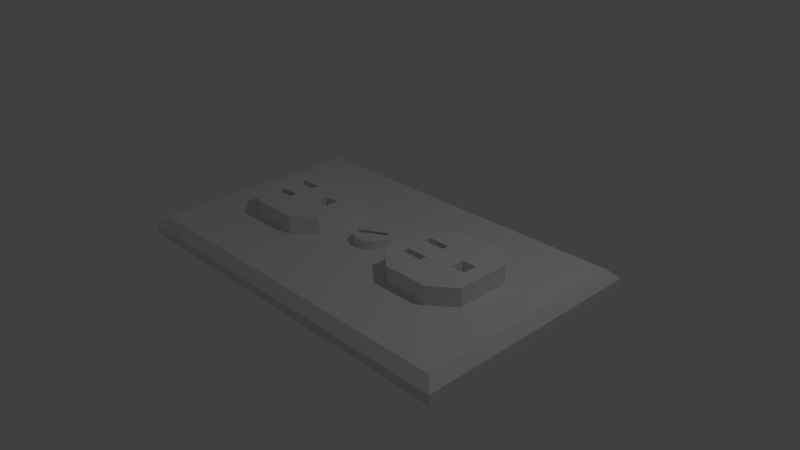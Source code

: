# Source: socket.blend  (saved by Blender 2.77.0; exported with 4.5.12 LTS)
import bpy
from mathutils import Matrix  # noqa: F401  (used for matrix-valued properties, if any)

bpy.ops.wm.read_factory_settings(use_empty=True)
scene = bpy.context.scene
scene.name = 'Scene'

# ---- collections
col_collection_1 = bpy.data.collections.new('Collection 1'); scene.collection.children.link(col_collection_1)

# ---- materials (node trees are filled in below, after node groups)
mat_material = bpy.data.materials.new('Material')
mat_material.alpha_threshold = 0.0
mat_material.use_transparent_shadow = False
mat_material.roughness = 0.5
mat_material.line_color = (0.0, 0.0, 0.0, 1.0)

# ---- material node trees

# ---- world
world_world = bpy.data.worlds.new('World'); scene.world = world_world
world_world.color = (0.05088, 0.05088, 0.05088)
world_world.use_sun_shadow = False
world_world.sun_shadow_jitter_overblur = 0.0
world_world.cycles.sampling_method = 'MANUAL'

# ---- cameras
cam_camera = bpy.data.cameras.new('Camera')
cam_camera.clip_end = 100.0
cam_camera.lens = 35.0
cam_camera.sensor_width = 32.0
cam_camera.sensor_height = 18.0
cam_camera.ortho_scale = 7.314
cam_camera.dof.focus_distance = 0.0
cam_camera.dof.aperture_fstop = 128.0

# ---- lights
light_lamp = bpy.data.lights.new('Lamp', 'POINT')
light_lamp.transmission_factor = 0.0
light_lamp.cutoff_distance = 30.0
light_lamp.energy = 100.0
light_lamp.shadow_buffer_clip_start = 1.001
light_lamp.shadow_soft_size = 0.1
light_lamp.shadow_maximum_resolution = 0.006
light_lamp.use_absolute_resolution = True

# ---- meshes
me_plane_006 = bpy.data.meshes.new('Plane.006')
me_plane_006.from_pydata([(-1.0, -1.0, 0.0), (1.0, -1.0, 0.0), (-1.0, 1.0, 0.0), (1.0, 1.0, 0.0), (-1.0, 1.0, -0.125), (-1.0, -1.0, -0.125), (1.0, -1.0, -0.125), (1.0, 1.0, -0.125)], [], [(5, 6, 7, 4), (1, 3, 7, 6), (2, 0, 5, 4), (3, 2, 4, 7), (0, 1, 6, 5)])
me_plane_006.use_remesh_preserve_volume = False
me_plane_006.use_remesh_preserve_attributes = False
me_plane_006.use_mirror_vertex_groups = False
me_plane_006.update()
me_plane_005 = bpy.data.meshes.new('Plane.005')
me_plane_005.from_pydata([(-1.0, -1.0, 0.0), (1.0, -1.0, 0.0), (-1.0, 1.0, 0.0), (1.0, 1.0, 0.0), (-1.0, 1.0, -0.125), (-1.0, -1.0, -0.125), (1.0, -1.0, -0.125), (1.0, 1.0, -0.125)], [], [(5, 6, 7, 4), (2, 0, 5, 4), (3, 2, 4, 7), (0, 1, 6, 5), (1, 3, 7, 6)])
me_plane_005.use_remesh_preserve_volume = False
me_plane_005.use_remesh_preserve_attributes = False
me_plane_005.use_mirror_vertex_groups = False
me_plane_005.update()
me_plane_004 = bpy.data.meshes.new('Plane.004')
me_plane_004.from_pydata([(-1.0, -1.0, 0.0), (1.0, -1.0, 0.0), (-1.0, 1.0, 0.0), (1.0, 1.0, 0.0), (-1.0, 1.0, -0.125), (-1.0, -1.0, -0.125), (1.0, -1.0, -0.125), (1.0, 1.0, -0.125)], [], [(5, 6, 7, 4), (3, 2, 4, 7), (0, 1, 6, 5), (1, 3, 7, 6), (2, 0, 5, 4)])
me_plane_004.use_remesh_preserve_volume = False
me_plane_004.use_remesh_preserve_attributes = False
me_plane_004.use_mirror_vertex_groups = False
me_plane_004.update()
me_plane_003 = bpy.data.meshes.new('Plane.003')
me_plane_003.from_pydata([(-1.0, -1.0, 0.0), (1.0, -1.0, 0.0), (-1.0, 1.0, 0.0), (1.0, 1.0, 0.0), (-1.0, 1.0, -0.125), (-1.0, -1.0, -0.125), (1.0, -1.0, -0.125), (1.0, 1.0, -0.125)], [], [(5, 6, 7, 4), (1, 3, 7, 6), (2, 0, 5, 4), (3, 2, 4, 7), (0, 1, 6, 5)])
me_plane_003.use_remesh_preserve_volume = False
me_plane_003.use_remesh_preserve_attributes = False
me_plane_003.use_mirror_vertex_groups = False
me_plane_003.update()
me_plane_002 = bpy.data.meshes.new('Plane.002')
me_plane_002.from_pydata([(-1.0, -1.0, 0.0), (1.0, -1.0, 0.0), (-1.0, 1.0, 0.0), (1.0, 1.0, 0.0), (-1.0, 1.0, -0.125), (-1.0, -1.0, -0.125), (1.0, -1.0, -0.125), (1.0, 1.0, -0.125)], [], [(5, 6, 7, 4), (1, 3, 7, 6), (2, 0, 5, 4), (3, 2, 4, 7), (0, 1, 6, 5)])
me_plane_002.use_remesh_preserve_volume = False
me_plane_002.use_remesh_preserve_attributes = False
me_plane_002.use_mirror_vertex_groups = False
me_plane_002.update()
me_plane_001 = bpy.data.meshes.new('Plane.001')
me_plane_001.from_pydata([(-1.0, -1.0, 0.0), (1.0, -1.0, 0.0), (-1.0, 1.0, 0.0), (1.0, 1.0, 0.0), (-1.0, 1.0, -0.125), (-1.0, -1.0, -0.125), (1.0, -1.0, -0.125), (1.0, 1.0, -0.125)], [], [(5, 6, 7, 4), (3, 2, 4, 7), (0, 1, 6, 5), (1, 3, 7, 6), (2, 0, 5, 4)])
me_plane_001.use_remesh_preserve_volume = False
me_plane_001.use_remesh_preserve_attributes = False
me_plane_001.use_mirror_vertex_groups = False
me_plane_001.update()
me_plane = bpy.data.meshes.new('Plane')
me_plane.from_pydata([(-1.0, -1.0, 0.0), (1.0, -1.0, 0.0), (-1.0, 1.0, 0.0), (1.0, 1.0, 0.0), (-1.0, 1.0, -0.125), (-1.0, -1.0, -0.125), (1.0, -1.0, -0.125), (1.0, 1.0, -0.125)], [], [(5, 6, 7, 4), (3, 2, 4, 7), (0, 1, 6, 5), (1, 3, 7, 6), (2, 0, 5, 4)])
me_plane.use_remesh_preserve_volume = False
me_plane.use_remesh_preserve_attributes = False
me_plane.use_mirror_vertex_groups = False
me_plane.update()
me_cube = bpy.data.meshes.new('Cube')
me_cube.from_pydata([(0.0, 0.1538, 1.0), (0.0, 0.1538, 5.0), (0.01858, 0.1509, 1.0), (0.01858, 0.1509, 5.0), (0.03645, 0.1421, 1.0), (0.03645, 0.1421, 5.0), (0.05291, 0.1279, 1.0), (0.05291, 0.1279, 5.0), (0.06734, 0.1088, 1.0), (0.06734, 0.1088, 5.0), (0.07919, 0.08547, 1.0), (0.07919, 0.08547, 5.0), (0.08799, 0.05887, 1.0), (0.08799, 0.05887, 5.0), (0.09341, 0.03001, 1.0), (0.09341, 0.03001, 5.0), (0.09524, 1.162e-08, 1.0), (0.09524, 1.162e-08, 5.0), (0.09341, -0.03001, 1.0), (0.09341, -0.03001, 5.0), (0.08799, -0.05887, 1.0), (0.08799, -0.05887, 5.0), (0.07919, -0.08547, 1.0), (0.07919, -0.08547, 5.0), (0.06734, -0.1088, 1.0), (0.06734, -0.1088, 5.0), (0.05291, -0.1279, 1.0), (0.05291, -0.1279, 5.0), (0.03645, -0.1421, 1.0), (0.03645, -0.1421, 5.0), (0.01858, -0.1509, 1.0), (0.01858, -0.1509, 5.0), (-3.103e-08, -0.1538, 1.0), (-3.103e-08, -0.1538, 5.0), (-0.01858, -0.1509, 1.0), (-0.01858, -0.1509, 5.0), (-0.03645, -0.1421, 1.0), (-0.03645, -0.1421, 5.0), (-0.05291, -0.1279, 1.0), (-0.05291, -0.1279, 5.0), (-0.06734, -0.1088, 1.0), (-0.06734, -0.1088, 5.0), (-0.07919, -0.08547, 1.0), (-0.07919, -0.08547, 5.0), (-0.08799, -0.05887, 1.0), (-0.08799, -0.05887, 5.0), (-0.09341, -0.03001, 1.0), (-0.09341, -0.03001, 5.0), (-0.09524, 1.486e-07, 1.0), (-0.09524, 1.486e-07, 5.0), (-0.09341, 0.03001, 1.0), (-0.09341, 0.03001, 5.0), (-0.08799, 0.05887, 1.0), (-0.08799, 0.05887, 5.0), (-0.07919, 0.08547, 1.0), (-0.07919, 0.08547, 5.0), (-0.06734, 0.1088, 1.0), (-0.06734, 0.1088, 5.0), (-0.05291, 0.1279, 1.0), (-0.05291, 0.1279, 5.0), (-0.03645, 0.1421, 1.0), (-0.03645, 0.1421, 5.0), (-0.01858, 0.1509, 1.0), (-0.01858, 0.1509, 5.0), (-0.9524, -0.9231, 1.0), (-0.9524, -0.9231, 3.0), (-0.9524, 0.9231, 1.0), (-0.9524, 0.9231, 3.0), (0.9524, -0.9231, 1.0), (0.9524, -0.9231, 3.0), (0.9524, 0.9231, 1.0), (0.9524, 0.9231, 3.0), (1.0, 1.0, -1.0), (1.0, -1.0, -1.0), (-1.0, -1.0, -1.0), (-1.0, 1.0, -1.0), (1.0, 1.0, 1.0), (1.0, -1.0, 1.0), (-1.0, -1.0, 1.0), (-1.0, 1.0, 1.0), (-0.9524, 0.0, 3.0), (0.0, 0.9231, 3.0), (0.9524, 0.0, 3.0), (0.0, -0.9231, 3.0), (0.0, 0.0, 3.0), (-0.9524, 0.4615, 3.0), (0.4762, 0.9231, 3.0), (0.9524, -0.4615, 3.0), (-0.4762, -0.9231, 3.0), (-0.9524, -0.4615, 3.0), (-0.4762, 0.9231, 3.0), (0.9524, 0.4615, 3.0), (0.4762, -0.9231, 3.0), (0.7143, 0.0, 7.0), (-0.4762, -0.3846, 3.0), (0.0, -0.4615, 3.0), (0.0, 0.4615, 3.0), (0.4762, 0.4615, 3.0), (0.4762, -0.4615, 3.0), (-0.4762, -0.4615, 3.0), (-0.4762, 0.4615, 3.0), (-0.9524, 0.6923, 3.0), (0.7143, 0.9231, 3.0), (0.9524, -0.6923, 3.0), (-0.7143, -0.9231, 3.0), (-0.9524, -0.2308, 3.0), (-0.2381, 0.9231, 3.0), (0.9524, 0.2308, 3.0), (0.2381, -0.9231, 3.0), (-0.7143, 0.0, 3.0), (0.2381, 0.0, 3.0), (0.0, -0.6923, 3.0), (0.0, 0.2308, 3.0), (-0.9524, 0.2308, 3.0), (0.2381, 0.9231, 3.0), (0.9524, -0.2308, 3.0), (-0.2381, -0.9231, 3.0), (-0.9524, -0.6923, 3.0), (-0.7143, 0.9231, 3.0), (0.9524, 0.6923, 3.0), (0.7143, -0.9231, 3.0), (-0.2381, 0.0, 3.0), (0.7143, 0.0, 3.0), (0.0, -0.2308, 3.0), (0.0, 0.6923, 3.0), (0.2381, 0.4615, 3.0), (0.7143, 0.4615, 3.0), (0.4762, 0.2308, 3.0), (0.4762, 0.6923, 3.0), (0.2381, -0.4615, 3.0), (0.7143, -0.4615, 3.0), (0.4762, -0.6923, 3.0), (0.4762, -0.2308, 3.0), (-0.7143, -0.4615, 3.0), (-0.2381, -0.4615, 3.0), (-0.4762, -0.6923, 3.0), (-0.4762, -0.2308, 3.0), (-0.7143, 0.4615, 3.0), (-0.2381, 0.4615, 3.0), (-0.4762, 0.2308, 3.0), (-0.4762, 0.6923, 3.0), (-0.2381, 0.6923, 3.0), (-0.2381, 0.2308, 3.0), (-0.7143, 0.2308, 3.0), (-0.2381, -0.2308, 3.0), (-0.2381, -0.6923, 3.0), (-0.7143, -0.6923, 3.0), (0.7143, -0.2308, 3.0), (0.7143, -0.6923, 3.0), (0.2381, -0.6923, 3.0), (0.7143, 0.6923, 3.0), (0.7143, 0.2308, 3.0), (0.2381, 0.2308, 3.0), (0.2381, 0.6923, 3.0), (0.2381, -0.2308, 3.0), (-0.7143, -0.2308, 3.0), (-0.7143, 0.6923, 3.0), (-0.2381, 0.0, 7.0), (-0.4762, 0.0, 7.0), (-0.4762, 0.2308, 7.0), (-0.7143, 0.0, 7.0), (-0.4762, -0.2308, 7.0), (-0.2381, 0.2308, 7.0), (-0.7143, 0.2308, 7.0), (-0.2381, -0.2308, 7.0), (-0.7143, -0.2308, 7.0), (0.4762, 0.0, 7.0), (0.4762, 0.2308, 7.0), (0.2381, 0.0, 7.0), (0.4762, -0.2308, 7.0), (0.7143, -0.2308, 7.0), (0.7143, 0.2308, 7.0), (0.2381, 0.2308, 7.0), (0.2381, -0.2308, 7.0), (-0.6071, -0.3846, 3.0), (-0.4762, -0.3846, 7.0), (-0.6071, -0.3846, 7.0), (-0.3452, -0.3846, 3.0), (-0.4762, -0.3846, 3.0), (-0.3452, -0.3846, 7.0), (-0.4762, -0.3846, 7.0), (-0.3452, 0.3846, 3.0), (-0.3452, 0.3846, 7.0), (-0.4762, 0.3846, 3.0), (-0.4762, 0.3846, 7.0), (-0.6071, 0.3846, 7.0), (-0.6071, 0.3846, 3.0), (-0.4762, 0.3846, 3.0), (-0.4762, 0.3846, 7.0), (0.4762, -0.3846, 7.0), (0.4762, -0.3846, 3.0), (0.5952, -0.3846, 3.0), (0.5952, -0.3846, 7.0), (0.3571, -0.3846, 3.0), (0.3571, -0.3846, 7.0), (0.3571, 0.3846, 7.0), (0.3571, 0.3846, 3.0), (0.5952, 0.3846, 3.0), (0.4762, 0.3846, 3.0), (0.5952, 0.3846, 7.0), (0.4762, 0.3846, 7.0), (0.3, -0.1462, 7.0), (0.4143, -0.1462, 7.0), (0.4143, -0.08462, 7.0), (0.3, -0.08462, 7.0), (0.3, 0.08462, 7.0), (0.4143, 0.08462, 7.0), (0.4143, 0.1462, 7.0), (0.3, 0.1462, 7.0), (0.6333, 0.0, 7.0), (0.5571, 0.0, 7.0), (0.5571, -0.06154, 7.0), (0.6333, -0.06154, 7.0), (0.6333, 0.06154, 7.0), (0.5571, 0.06154, 7.0), (-0.6524, -0.1462, 7.0), (-0.5381, -0.1462, 7.0), (-0.5381, -0.08462, 7.0), (-0.6524, -0.08462, 7.0), (-0.6524, 0.08462, 7.0), (-0.5381, 0.08462, 7.0), (-0.5381, 0.1462, 7.0), (-0.6524, 0.1462, 7.0), (-0.319, 0.0, 7.0), (-0.3952, 0.0, 7.0), (-0.3952, -0.06154, 7.0), (-0.319, -0.06154, 7.0), (-0.319, 0.06154, 7.0), (-0.3952, 0.06154, 7.0), (-0.06003, -0.07819, 5.0), (0.07194, 0.04488, 5.0), (0.06003, 0.07819, 5.0), (-0.07194, -0.04488, 5.0)], [], [(0, 1, 3, 2), (2, 3, 5, 4), (4, 5, 7, 6), (6, 7, 9, 8), (8, 9, 11, 10), (10, 11, 13, 12), (12, 13, 15, 14), (14, 15, 17, 16), (16, 17, 19, 18), (18, 19, 21, 20), (20, 21, 23, 22), (22, 23, 25, 24), (24, 25, 27, 26), (26, 27, 29, 28), (28, 29, 31, 30), (30, 31, 33, 32), (32, 33, 35, 34), (34, 35, 37, 36), (36, 37, 39, 38), (38, 39, 41, 40), (40, 41, 43, 42), (42, 43, 45, 44), (44, 45, 47, 46), (46, 47, 49, 48), (48, 49, 51, 50), (50, 51, 53, 52), (52, 53, 55, 54), (54, 55, 57, 56), (56, 57, 59, 58), (58, 59, 61, 60), (3, 1, 63, 61, 59, 57, 55, 53, 51, 49, 47, 45, 232, 231, 230, 13, 11, 9, 7, 5), (60, 61, 63, 62), (62, 63, 1, 0), (0, 2, 4, 6, 8, 10, 12, 14, 16, 18, 20, 22, 24, 26, 28, 30, 32, 34, 36, 38, 40, 42, 44, 46, 48, 50, 52, 54, 56, 58, 60, 62), (65, 117, 89, 105, 80, 113, 85, 101, 67, 66, 64), (67, 118, 90, 106, 81, 114, 86, 102, 71, 70, 66), (71, 119, 91, 107, 82, 115, 87, 103, 69, 68, 70), (69, 120, 92, 108, 83, 116, 88, 104, 65, 64, 68), (64, 66, 70, 68), (156, 118, 67, 101), (72, 73, 74, 75), (76, 79, 78, 77), (72, 76, 77, 73), (73, 77, 78, 74), (74, 78, 79, 75), (76, 72, 75, 79), (65, 78, 77, 69, 120, 92, 108, 83, 116, 88, 104), (67, 79, 78, 65, 117, 89, 105, 80, 113, 85, 101), (71, 76, 79, 67, 118, 90, 106, 81, 114, 86, 102), (69, 77, 76, 71, 119, 91, 107, 82, 115, 87, 103), (155, 109, 80, 105), (154, 110, 84, 123), (153, 114, 81, 124), (152, 125, 96, 112), (151, 126, 97, 127), (150, 102, 86, 128), (149, 129, 95, 111), (148, 130, 98, 131), (169, 173, 194, 189), (146, 133, 89, 117), (145, 134, 99, 135), (144, 121, 157, 164), (143, 137, 85, 113), (142, 138, 100, 139), (141, 106, 90, 140), (138, 141, 140, 100), (96, 124, 141, 138), (124, 81, 106, 141), (109, 155, 165, 160), (84, 112, 142, 121), (112, 96, 138, 142), (109, 143, 113, 80), (121, 142, 162, 157), (139, 100, 137, 143), (134, 144, 136, 99), (95, 123, 144, 134), (123, 84, 121, 144), (116, 145, 135, 88), (83, 111, 145, 116), (111, 95, 134, 145), (104, 146, 117, 65), (88, 135, 146, 104), (135, 99, 133, 146), (130, 147, 132, 98), (87, 115, 147, 130), (115, 82, 122, 147), (120, 148, 131, 92), (69, 103, 148, 120), (103, 87, 130, 148), (108, 149, 111, 83), (92, 131, 149, 108), (131, 98, 129, 149), (126, 150, 128, 97), (91, 119, 150, 126), (119, 71, 102, 150), (110, 154, 173, 168), (82, 107, 151, 122), (107, 91, 126, 151), (110, 152, 112, 84), (173, 154, 193, 194), (127, 97, 125, 152), (125, 153, 124, 96), (97, 128, 153, 125), (128, 86, 114, 153), (129, 154, 123, 95), (98, 132, 154, 129), (152, 110, 168, 172), (133, 155, 105, 89), (99, 136, 155, 133), (143, 109, 160, 163), (137, 156, 101, 85), (100, 140, 156, 137), (140, 90, 118, 156), (164, 157, 223, 226, 225, 224, 158, 161), (157, 162, 159, 158, 224, 228, 227, 223), (158, 220, 219, 222, 163, 160), (161, 216, 215, 218, 160, 165), (142, 139, 183, 181), (165, 155, 174, 176), (163, 159, 188, 185), (164, 161, 180, 179), (170, 93, 209, 212, 211, 210, 166, 169), (93, 171, 167, 166, 210, 214, 213, 209), (166, 167, 207, 206, 205, 208, 172, 168), (169, 166, 203, 202, 201, 173), (122, 151, 171, 93), (172, 167, 200, 195), (147, 122, 93, 170), (152, 172, 195, 196), (174, 94, 175, 176), (161, 165, 176, 175), (155, 136, 94, 174), (136, 161, 175, 94), (178, 177, 179, 180), (161, 136, 178, 180), (144, 164, 179, 177), (136, 144, 177, 178), (181, 183, 184, 182), (162, 142, 181, 182), (159, 162, 182, 184), (139, 159, 184, 183), (187, 186, 185, 188), (139, 143, 186, 187), (143, 163, 185, 186), (159, 139, 187, 188), (193, 190, 189, 194), (190, 191, 192, 189), (132, 147, 191, 190), (154, 132, 190, 193), (170, 169, 189, 192), (147, 170, 192, 191), (197, 198, 200, 199), (198, 196, 195, 200), (167, 171, 199, 200), (151, 127, 198, 197), (171, 151, 197, 199), (127, 152, 196, 198), (173, 201, 204, 203, 166, 168), (172, 208, 207, 167), (160, 218, 217, 216, 161, 158), (163, 222, 221, 220, 158, 159), (13, 230, 229, 232, 45, 43, 41, 39, 37, 35, 33, 31, 29, 27, 25, 23, 21, 19, 17, 15)])
me_cube.materials.append(mat_material)
me_cube.use_remesh_preserve_volume = False
me_cube.use_remesh_preserve_attributes = False
me_cube.use_mirror_vertex_groups = False
me_cube.update()

# ---- objects
ob_plane_006 = bpy.data.objects.new('Plane.006', me_plane_006)
ob_plane_005 = bpy.data.objects.new('Plane.005', me_plane_005)
ob_plane_004 = bpy.data.objects.new('Plane.004', me_plane_004)
ob_plane_003 = bpy.data.objects.new('Plane.003', me_plane_003)
ob_plane_002 = bpy.data.objects.new('Plane.002', me_plane_002)
ob_plane_001 = bpy.data.objects.new('Plane.001', me_plane_001)
ob_plane = bpy.data.objects.new('Plane', me_plane)
ob_cube = bpy.data.objects.new('Cube', me_cube)
ob_lamp = bpy.data.objects.new('Lamp', light_lamp)
ob_camera = bpy.data.objects.new('Camera', cam_camera)

# ---- transforms, parenting, visibility, modifiers, constraints
ob_plane_006.location = (2.829e-08, 7.031e-08, 0.3125)
ob_plane_006.rotation_euler = (0.0, -0.0, 0.5236)
ob_plane_006.scale = (0.2, 0.03125, 1.0)
ob_plane_006.lineart.crease_threshold = 0.0
ob_plane_005.location = (-0.9375, 0.0, 0.4375)
ob_plane_005.scale = (0.1, 0.1, 1.0)
ob_plane_005.lineart.crease_threshold = 0.0
ob_plane_004.location = (-1.563, 0.1875, 0.4375)
ob_plane_004.scale = (0.15, 0.05, 1.0)
ob_plane_004.lineart.crease_threshold = 0.0
ob_plane_003.location = (-1.563, -0.1875, 0.4375)
ob_plane_003.scale = (0.15, 0.05, 1.0)
ob_plane_003.lineart.crease_threshold = 0.0
ob_plane_002.location = (1.563, 0.0, 0.4375)
ob_plane_002.scale = (0.1, 0.1, 1.0)
ob_plane_002.lineart.crease_threshold = 0.0
ob_plane_001.location = (0.9375, 0.1875, 0.4375)
ob_plane_001.scale = (0.15, 0.05, 1.0)
ob_plane_001.lineart.crease_threshold = 0.0
ob_plane.location = (0.9375, -0.1875, 0.4375)
ob_plane.scale = (0.15, 0.05, 1.0)
ob_plane.lineart.crease_threshold = 0.0
ob_cube.location = (0.0, 0.0, 0.0)
ob_cube.scale = (2.625, 1.625, 0.0625)
ob_cube.lock_rotations_4d = False
ob_cube.empty_display_type = 'ARROWS'
ob_cube.lineart.crease_threshold = 0.0
ob_lamp.location = (4.076, 1.005, 5.904)
ob_lamp.rotation_euler = (0.6503, 0.05522, 1.866)
ob_lamp.lock_rotations_4d = False
ob_lamp.empty_display_type = 'ARROWS'
ob_lamp.color = (0.0, 0.0, 0.0, 0.0)
ob_lamp.lineart.crease_threshold = 0.0
ob_camera.location = (7.481, -6.508, 5.344)
ob_camera.rotation_euler = (1.109, 0.01082, 0.8149)
ob_camera.lock_rotations_4d = False
ob_camera.empty_display_type = 'ARROWS'
ob_camera.color = (0.0, 0.0, 0.0, 0.0)
ob_camera.display_type = 'WIRE'
ob_camera.lineart.crease_threshold = 0.0

# ---- collection membership
col_collection_1.objects.link(ob_plane_006)
col_collection_1.objects.link(ob_plane_005)
col_collection_1.objects.link(ob_plane_004)
col_collection_1.objects.link(ob_plane_003)
col_collection_1.objects.link(ob_plane_002)
col_collection_1.objects.link(ob_plane_001)
col_collection_1.objects.link(ob_plane)
col_collection_1.objects.link(ob_cube)
col_collection_1.objects.link(ob_lamp)
col_collection_1.objects.link(ob_camera)

# ---- scene / render settings (as saved in the file)
scene.camera = ob_camera
scene.frame_start = 1; scene.frame_end = 250; scene.frame_set(1)
scene.render.engine = 'BLENDER_EEVEE_NEXT'
scene.render.resolution_percentage = 50
scene.render.dither_intensity = 0.0
scene.cycles.use_denoising = False
scene.cycles.samples = 128
scene.cycles.sampling_pattern = 'TABULATED_SOBOL'
scene.cycles.light_sampling_threshold = 0.0
scene.cycles.use_adaptive_sampling = False
scene.cycles.use_light_tree = False
scene.cycles.blur_glossy = 0.0
scene.cycles.sample_clamp_indirect = 0.0
scene.view_settings.view_transform = 'Standard'
bpy.context.view_layer.update()
